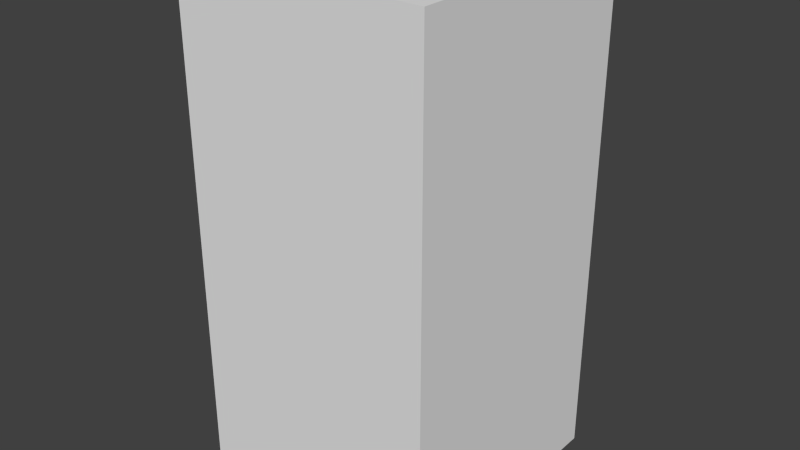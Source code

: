 # Source: greyWaveOne.blend  (saved by Blender 2.68.0; exported with 4.5.12 LTS)
import bpy
from mathutils import Matrix  # noqa: F401  (used for matrix-valued properties, if any)

bpy.ops.wm.read_factory_settings(use_empty=True)
scene = bpy.context.scene
scene.name = 'Scene'

# ---- collections
col_collection_1 = bpy.data.collections.new('Collection 1'); scene.collection.children.link(col_collection_1)

# ---- world
world_world = bpy.data.worlds.new('World'); scene.world = world_world
world_world.color = (0.05088, 0.05088, 0.05088)
world_world.use_sun_shadow = False
world_world.sun_shadow_jitter_overblur = 0.0
world_world.cycles.sampling_method = 'MANUAL'
world_world.cycles.sample_map_resolution = 256

# ---- meshes
me_greywaveone = bpy.data.meshes.new('greyWaveOne')
me_greywaveone.from_pydata([(-0.5, -0.5, -1.0), (-0.5, 0.5, -1.0), (0.5, 0.5, -1.0), (0.5, -0.5, -1.0), (-0.5, -0.5, 1.0), (-0.5, 0.5, 1.0), (0.5, 0.5, 1.0), (0.5, -0.5, 1.0)], [], [(4, 5, 1, 0), (5, 6, 2, 1), (6, 7, 3, 2), (7, 4, 0, 3), (0, 1, 2, 3), (7, 6, 5, 4)])
me_greywaveone.use_remesh_preserve_volume = False
me_greywaveone.use_remesh_preserve_attributes = False
me_greywaveone.use_mirror_vertex_groups = False
me_greywaveone.update()

# ---- objects
ob_greywaveone = bpy.data.objects.new('greyWaveOne', me_greywaveone)

# ---- transforms, parenting, visibility, modifiers, constraints
ob_greywaveone.location = (0.0, 0.0, 0.0)
ob_greywaveone.lineart.crease_threshold = 0.0

# ---- collection membership
col_collection_1.objects.link(ob_greywaveone)

# ---- scene / render settings (as saved in the file)
scene.frame_start = 1; scene.frame_end = 250; scene.frame_set(1)
scene.render.engine = 'BLENDER_EEVEE_NEXT'
scene.render.image_settings.color_mode = 'RGB'
scene.render.image_settings.compression = 90
scene.render.resolution_percentage = 50
scene.render.dither_intensity = 0.0
scene.cycles.use_denoising = False
scene.cycles.samples = 10
scene.cycles.sampling_pattern = 'TABULATED_SOBOL'
scene.cycles.light_sampling_threshold = 0.0
scene.cycles.use_adaptive_sampling = False
scene.cycles.use_light_tree = False
scene.cycles.blur_glossy = 0.0
scene.cycles.volume_bounces = 1
scene.cycles.pixel_filter_type = 'GAUSSIAN'
scene.cycles.sample_clamp_indirect = 0.0
scene.view_settings.view_transform = 'Standard'
bpy.context.view_layer.update()

# ---- added for rendering (the .blend has no active camera and no usable light): camera, sun
cam_auto = bpy.data.cameras.new('AutoCamera')
cam_auto.lens = 50.0
cam_auto.sensor_width = 36.0
cam_auto.clip_end = 1000.0
ob_auto_camera = bpy.data.objects.new('AutoCamera', cam_auto)
scene.collection.objects.link(ob_auto_camera)
ob_auto_camera.location = (2.26633, -2.71959, 1.81306)
ob_auto_camera.rotation_euler = (1.09748, -7.21219e-08, 0.694738)
scene.camera = ob_auto_camera
light_auto_sun = bpy.data.lights.new('AutoSun', 'SUN')
light_auto_sun.energy = 3.0
light_auto_sun.angle = 0.0523599
ob_auto_sun = bpy.data.objects.new('AutoSun', light_auto_sun)
scene.collection.objects.link(ob_auto_sun)
ob_auto_sun.rotation_euler = (0.872665, 0.174533, 0.523599)
bpy.context.view_layer.update()
